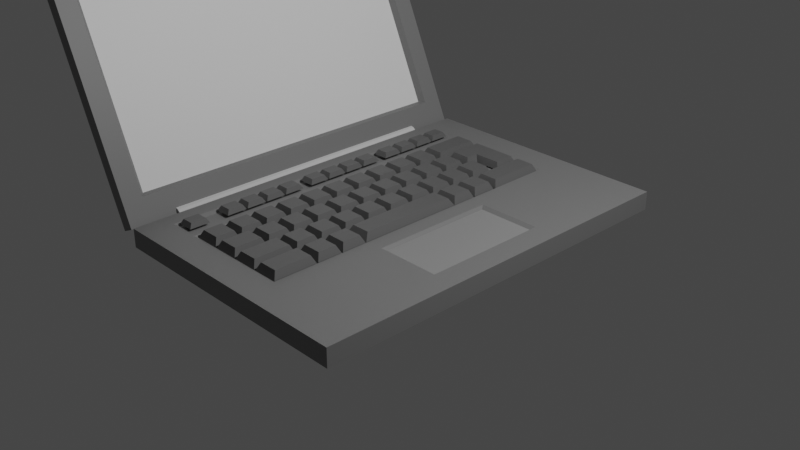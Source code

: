 # Source: laptop_1.0.blend  (saved by Blender 2.82.7; exported with 4.5.12 LTS)
import bpy
from mathutils import Matrix  # noqa: F401  (used for matrix-valued properties, if any)

bpy.ops.wm.read_factory_settings(use_empty=True)
scene = bpy.context.scene
scene.name = 'Scene'

# ---- collections
col_collection = bpy.data.collections.new('Collection'); scene.collection.children.link(col_collection)

# ---- materials (node trees are filled in below, after node groups)
mat_ta_ped = bpy.data.materials.new('taçped')
mat_ta_ped.alpha_threshold = 0.0
mat_ta_ped.use_transparent_shadow = False
mat_ta_ped.line_color = (0.0, 0.0, 0.0, 1.0)
mat_kasa = bpy.data.materials.new('kasa')
mat_kasa.use_transparent_shadow = False
mat_ekran = bpy.data.materials.new('ekran')
mat_ekran.use_transparent_shadow = False
mat_klavye = bpy.data.materials.new('klavye')
mat_klavye.use_transparent_shadow = False

# ---- material node trees
mat_ta_ped.use_nodes = True; mat_ta_ped.node_tree.nodes.clear()
_N = mat_ta_ped.node_tree.nodes; _L = mat_ta_ped.node_tree.links
n0 = _N.new('ShaderNodeOutputMaterial'); n0.name = 'Material Output'; n0.location = (300, 300)
n1 = _N.new('ShaderNodeBsdfPrincipled'); n1.name = 'Principled BSDF'; n1.location = (10, 300)
n1.distribution = 'GGX'
n1.subsurface_method = 'BURLEY'
n1.inputs[0].default_value = (0.326, 0.326, 0.326, 1.0)
n1.inputs[2].default_value = 0.4
n1.inputs[3].default_value = 1.45
n1.inputs[27].default_value = (0.0, 0.0, 0.0, 1.0)
n1.inputs[28].default_value = 1.0
_L.new(n1.outputs[0], n0.inputs[0])
n0.is_active_output = True
mat_kasa.use_nodes = True; mat_kasa.node_tree.nodes.clear()
_N = mat_kasa.node_tree.nodes; _L = mat_kasa.node_tree.links
n0 = _N.new('ShaderNodeOutputMaterial'); n0.name = 'Material Output'; n0.location = (300, 300)
n1 = _N.new('ShaderNodeBsdfPrincipled'); n1.name = 'Principled BSDF'; n1.location = (10, 300)
n1.distribution = 'GGX'
n1.subsurface_method = 'BURLEY'
n1.inputs[0].default_value = (0.2199, 0.2199, 0.2199, 1.0)
n1.inputs[3].default_value = 1.45
n1.inputs[27].default_value = (0.0, 0.0, 0.0, 1.0)
n1.inputs[28].default_value = 1.0
_L.new(n1.outputs[0], n0.inputs[0])
n0.is_active_output = True
mat_ekran.use_nodes = True; mat_ekran.node_tree.nodes.clear()
_N = mat_ekran.node_tree.nodes; _L = mat_ekran.node_tree.links
n0 = _N.new('ShaderNodeOutputMaterial'); n0.name = 'Material Output'; n0.location = (300, 300)
n1 = _N.new('ShaderNodeBsdfPrincipled'); n1.name = 'Principled BSDF'; n1.location = (10, 300)
n1.distribution = 'GGX'
n1.subsurface_method = 'BURLEY'
n1.inputs[0].default_value = (1.0, 1.0, 1.0, 1.0)
n1.inputs[3].default_value = 1.45
n1.inputs[27].default_value = (0.0, 0.0, 0.0, 1.0)
n1.inputs[28].default_value = 1.0
_L.new(n1.outputs[0], n0.inputs[0])
n0.is_active_output = True
mat_klavye.use_nodes = True; mat_klavye.node_tree.nodes.clear()
_N = mat_klavye.node_tree.nodes; _L = mat_klavye.node_tree.links
n0 = _N.new('ShaderNodeOutputMaterial'); n0.name = 'Material Output'; n0.location = (300, 300)
n1 = _N.new('ShaderNodeBsdfPrincipled'); n1.name = 'Principled BSDF'; n1.location = (10, 300)
n1.distribution = 'GGX'
n1.subsurface_method = 'BURLEY'
n1.inputs[0].default_value = (0.1373, 0.1373, 0.1373, 1.0)
n1.inputs[3].default_value = 1.45
n1.inputs[27].default_value = (0.0, 0.0, 0.0, 1.0)
n1.inputs[28].default_value = 1.0
_L.new(n1.outputs[0], n0.inputs[0])
n0.is_active_output = True

# ---- world
world_world = bpy.data.worlds.new('World'); scene.world = world_world
world_world.use_nodes = True; world_world.node_tree.nodes.clear()
_N = world_world.node_tree.nodes; _L = world_world.node_tree.links
n0 = _N.new('ShaderNodeOutputWorld'); n0.name = 'World Output'; n0.location = (300, 300)
n1 = _N.new('ShaderNodeBackground'); n1.name = 'Background'; n1.location = (10, 300)
n1.inputs[0].default_value = (0.05088, 0.05088, 0.05088, 1.0)
_L.new(n1.outputs[0], n0.inputs[0])
n0.is_active_output = True
world_world.color = (0.05088, 0.05088, 0.05088)
world_world.use_sun_shadow = False
world_world.sun_shadow_jitter_overblur = 0.0

# ---- cameras
cam_camera = bpy.data.cameras.new('Camera')
cam_camera.clip_end = 100.0
cam_camera.ortho_scale = 7.314

# ---- lights
light_light = bpy.data.lights.new('Light', 'POINT')
light_light.transmission_factor = 0.0
light_light.energy = 1000.0
light_light.shadow_soft_size = 0.1
light_light.shadow_maximum_resolution = 0.006
light_light.use_absolute_resolution = True

# ---- meshes
me_cube = bpy.data.meshes.new('Cube')
me_cube.from_pydata([(0.821, 0.3215, 1.0), (1.0, 1.0, -1.0), (0.821, -0.3215, 1.0), (1.0, -1.0, -1.0), (0.3412, 0.3215, 1.0), (-1.0, 1.0, -1.0), (0.3412, -0.3215, 1.0), (-1.0, -1.0, -1.0), (1.0, -1.0, 1.0), (-1.0, -1.0, 1.0), (1.0, 1.0, 1.0), (-1.0, 1.0, 1.0), (0.799, -0.3015, 0.7177), (0.3633, -0.3015, 0.7177), (0.799, 0.3013, 0.7177), (0.3633, 0.3013, 0.7177), (0.2168, 1.0, -1.0), (-0.876, 1.0, -1.0), (0.2168, -1.0, 1.0), (-0.876, -1.0, 1.0), (-0.876, -1.0, -1.0), (0.2168, -1.0, -1.0), (-0.876, 1.0, 1.0), (0.2168, 1.0, 1.0), (-1.0, 0.8333, -1.0), (1.0, 0.8333, 1.0), (-1.0, 0.8333, 1.0), (1.0, 0.8333, -1.0), (0.821, 0.2679, 1.0), (0.3412, 0.2679, 1.0), (0.799, 0.2511, 0.7177), (0.3633, 0.2511, 0.7177), (0.2168, 0.8333, 1.0), (-0.876, 0.8333, 1.0), (-0.876, 0.8333, -1.0), (0.2168, 0.8333, -1.0), (-1.0, -0.844, -1.0), (1.0, -0.844, 1.0), (0.821, -0.2714, 1.0), (0.799, -0.2544, 0.7177), (0.2168, -0.844, 1.0), (-0.876, -0.844, 1.0), (-0.876, -0.844, -1.0), (0.2168, -0.844, -1.0), (-1.0, -0.844, 1.0), (1.0, -0.844, -1.0), (0.3412, -0.2714, 1.0), (0.3633, -0.2544, 0.7177), (-0.7008, 1.0, -1.0), (-0.7008, -1.0, 1.0), (-0.7008, -1.0, -1.0), (-0.7008, 1.0, 1.0), (-0.7008, 0.8333, -1.0), (-0.7008, 0.8333, 1.0), (-0.7008, -0.844, 1.0), (-0.7008, -0.844, -1.0), (-0.6331, -1.0, -1.0), (-0.6331, 1.0, 1.0), (-0.6331, 1.0, -1.0), (-0.6331, -1.0, 1.0), (-0.6331, 0.8333, -1.0), (-0.6331, 0.8333, 1.0), (-0.6331, -0.844, 1.0), (-0.6331, -0.844, -1.0), (-0.727, 0.8111, 0.7171), (-0.8499, 0.8111, 0.7171), (0.1949, 0.8115, 0.7171), (0.1949, -0.8222, 0.7171), (-0.8499, -0.8217, 0.7171), (-0.727, -0.8217, 0.7171), (-0.6113, 0.8115, 0.7171), (-0.6113, -0.8222, 0.7171)], [], [(6, 2, 12, 13), (20, 19, 9, 7), (24, 26, 11, 5), (43, 45, 3, 21), (45, 37, 8, 3), (16, 23, 10, 1), (38, 2, 8, 37), (39, 47, 13, 12), (0, 4, 15, 14), (28, 0, 14, 30), (46, 6, 13, 47), (33, 22, 11, 26), (46, 40, 18, 8, 2, 6), (53, 51, 22, 33), (5, 11, 22, 17), (58, 57, 23, 16), (36, 42, 20, 7), (63, 43, 21, 56), (3, 8, 18, 21), (50, 49, 19, 20), (58, 16, 35, 60), (5, 17, 34, 24), (40, 32, 66, 67), (4, 0, 10, 23, 32, 29), (41, 33, 26, 44), (4, 29, 31, 15), (38, 28, 30, 39), (14, 15, 31, 30), (0, 28, 25, 10), (1, 10, 25, 27), (16, 1, 27, 35), (36, 44, 26, 24), (7, 9, 44, 36), (2, 38, 39, 12), (19, 41, 44, 9), (49, 54, 41, 19), (60, 35, 43, 63), (24, 34, 42, 36), (29, 32, 40, 46), (29, 46, 47, 31), (30, 31, 47, 39), (28, 38, 37, 25), (27, 25, 37, 45), (35, 27, 45, 43), (34, 52, 55, 42), (59, 62, 54, 49), (62, 61, 53, 54), (17, 48, 52, 34), (56, 59, 49, 50), (42, 55, 50, 20), (17, 22, 51, 48), (61, 57, 51, 53), (32, 23, 57, 61), (21, 18, 59, 56), (61, 62, 71, 70), (18, 40, 62, 59), (52, 60, 63, 55), (48, 58, 60, 52), (55, 63, 56, 50), (48, 51, 57, 58), (69, 64, 65, 68), (67, 66, 70, 71), (41, 54, 69, 68), (62, 40, 67, 71), (33, 41, 68, 65), (32, 61, 70, 66), (54, 53, 64, 69), (53, 33, 65, 64)])
me_cube.polygons.foreach_set('material_index', [1, 1, 1, 1, 1, 1, 1, 0, 1, 1, 1, 1, 1, 1, 1, 1, 1, 1, 1, 1, 1, 1, 1, 1, 1, 1, 1, 0, 1, 1, 1, 1, 1, 1, 1, 1, 1, 1, 1, 1, 0, 1, 1, 1, 1, 1, 1, 1, 1, 1, 1, 1, 1, 1, 1, 1, 1, 1, 1, 1, 1, 1, 1, 1, 1, 1, 1, 1])
_uv = me_cube.uv_layers.new(name='UVMap')
_uv.uv.foreach_set('vector', [0.8092, 0.6842, 0.6908, 0.6842, 0.6908, 0.6842, 0.8092, 0.6842, 0.375, 0.9333, 0.625, 0.9333, 0.625, 1.0, 0.375, 1.0, 0.375, 0.2292, 0.625, 0.2292, 0.625, 0.25, 0.375, 0.25, 0.275, 0.7305, 0.375, 0.7305, 0.375, 0.75, 0.275, 0.75, 0.375, 0.7305, 0.625, 0.7305, 0.625, 0.75, 0.375, 0.75, 0.375, 0.4, 0.625, 0.4, 0.625, 0.5, 0.375, 0.5, 0.6908, 0.675, 0.6908, 0.6842, 0.625, 0.75, 0.625, 0.7305, 0.6908, 0.675, 0.8092, 0.675, 0.8092, 0.6842, 0.6908, 0.6842, 0.6908, 0.5658, 0.8092, 0.5658, 0.8092, 0.5658, 0.6908, 0.5658, 0.6908, 0.5757, 0.6908, 0.5658, 0.6908, 0.5658, 0.6908, 0.5757, 0.8092, 0.675, 0.8092, 0.6842, 0.8092, 0.6842, 0.8092, 0.675, 0.8083, 0.5208, 0.8083, 0.5, 0.875, 0.5, 0.875, 0.5208, 0.8092, 0.675, 0.725, 0.7305, 0.725, 0.75, 0.625, 0.75, 0.6908, 0.6842, 0.8092, 0.6842, 0.7957, 0.5208, 0.7957, 0.5, 0.8083, 0.5, 0.8083, 0.5208, 0.375, 0.25, 0.625, 0.25, 0.625, 0.3167, 0.375, 0.3167, 0.375, 0.3345, 0.625, 0.3345, 0.625, 0.4, 0.375, 0.4, 0.125, 0.7305, 0.1917, 0.7305, 0.1917, 0.75, 0.125, 0.75, 0.2095, 0.7305, 0.275, 0.7305, 0.275, 0.75, 0.2095, 0.75, 0.375, 0.75, 0.625, 0.75, 0.625, 0.85, 0.375, 0.85, 0.375, 0.9207, 0.625, 0.9207, 0.625, 0.9333, 0.375, 0.9333, 0.2095, 0.5, 0.275, 0.5, 0.275, 0.5208, 0.2095, 0.5208, 0.125, 0.5, 0.1917, 0.5, 0.1917, 0.5208, 0.125, 0.5208, 0.725, 0.7305, 0.725, 0.5208, 0.725, 0.5208, 0.725, 0.7305, 0.8092, 0.5658, 0.6908, 0.5658, 0.625, 0.5, 0.725, 0.5, 0.725, 0.5208, 0.8092, 0.5757, 0.8083, 0.7305, 0.8083, 0.5208, 0.875, 0.5208, 0.875, 0.7305, 0.8092, 0.5658, 0.8092, 0.5757, 0.8092, 0.5757, 0.8092, 0.5658, 0.6908, 0.675, 0.6908, 0.5757, 0.6908, 0.5757, 0.6908, 0.675, 0.6908, 0.5658, 0.8092, 0.5658, 0.8092, 0.5757, 0.6908, 0.5757, 0.6908, 0.5658, 0.6908, 0.5757, 0.625, 0.5208, 0.625, 0.5, 0.375, 0.5, 0.625, 0.5, 0.625, 0.5208, 0.375, 0.5208, 0.275, 0.5, 0.375, 0.5, 0.375, 0.5208, 0.275, 0.5208, 0.375, 0.0195, 0.625, 0.0195, 0.625, 0.2292, 0.375, 0.2292, 0.375, 0.0, 0.625, 0.0, 0.625, 0.0195, 0.375, 0.0195, 0.6908, 0.6842, 0.6908, 0.675, 0.6908, 0.675, 0.6908, 0.6842, 0.8083, 0.75, 0.8083, 0.7305, 0.875, 0.7305, 0.875, 0.75, 0.7957, 0.75, 0.7957, 0.7305, 0.8083, 0.7305, 0.8083, 0.75, 0.2095, 0.5208, 0.275, 0.5208, 0.275, 0.7305, 0.2095, 0.7305, 0.125, 0.5208, 0.1917, 0.5208, 0.1917, 0.7305, 0.125, 0.7305, 0.8092, 0.5757, 0.725, 0.5208, 0.725, 0.7305, 0.8092, 0.675, 0.8092, 0.5757, 0.8092, 0.675, 0.8092, 0.675, 0.8092, 0.5757, 0.6908, 0.5757, 0.8092, 0.5757, 0.8092, 0.675, 0.6908, 0.675, 0.6908, 0.5757, 0.6908, 0.675, 0.625, 0.7305, 0.625, 0.5208, 0.375, 0.5208, 0.625, 0.5208, 0.625, 0.7305, 0.375, 0.7305, 0.275, 0.5208, 0.375, 0.5208, 0.375, 0.7305, 0.275, 0.7305, 0.1917, 0.5208, 0.2043, 0.5208, 0.2043, 0.7305, 0.1917, 0.7305, 0.7905, 0.75, 0.7905, 0.7305, 0.7957, 0.7305, 0.7957, 0.75, 0.7905, 0.7305, 0.7905, 0.5208, 0.7957, 0.5208, 0.7957, 0.7305, 0.1917, 0.5, 0.2043, 0.5, 0.2043, 0.5208, 0.1917, 0.5208, 0.375, 0.9155, 0.625, 0.9155, 0.625, 0.9207, 0.375, 0.9207, 0.1917, 0.7305, 0.2043, 0.7305, 0.2043, 0.75, 0.1917, 0.75, 0.375, 0.3167, 0.625, 0.3167, 0.625, 0.3293, 0.375, 0.3293, 0.7905, 0.5208, 0.7905, 0.5, 0.7957, 0.5, 0.7957, 0.5208, 0.725, 0.5208, 0.725, 0.5, 0.7905, 0.5, 0.7905, 0.5208, 0.375, 0.85, 0.625, 0.85, 0.625, 0.9155, 0.375, 0.9155, 0.7905, 0.5208, 0.7905, 0.7305, 0.7905, 0.7305, 0.7905, 0.5208, 0.725, 0.75, 0.725, 0.7305, 0.7905, 0.7305, 0.7905, 0.75, 0.2043, 0.5208, 0.2095, 0.5208, 0.2095, 0.7305, 0.2043, 0.7305, 0.2043, 0.5, 0.2095, 0.5, 0.2095, 0.5208, 0.2043, 0.5208, 0.2043, 0.7305, 0.2095, 0.7305, 0.2095, 0.75, 0.2043, 0.75, 0.375, 0.3293, 0.625, 0.3293, 0.625, 0.3345, 0.375, 0.3345, 0.7957, 0.7305, 0.7957, 0.5208, 0.8083, 0.5208, 0.8083, 0.7305, 0.725, 0.7305, 0.725, 0.5208, 0.7905, 0.5208, 0.7905, 0.7305, 0.8083, 0.7305, 0.7957, 0.7305, 0.7957, 0.7305, 0.8083, 0.7305, 0.7905, 0.7305, 0.725, 0.7305, 0.725, 0.7305, 0.7905, 0.7305, 0.8083, 0.5208, 0.8083, 0.7305, 0.8083, 0.7305, 0.8083, 0.5208, 0.725, 0.5208, 0.7905, 0.5208, 0.7905, 0.5208, 0.725, 0.5208, 0.7957, 0.7305, 0.7957, 0.5208, 0.7957, 0.5208, 0.7957, 0.7305, 0.7957, 0.5208, 0.8083, 0.5208, 0.8083, 0.5208, 0.7957, 0.5208])
me_cube.materials.append(mat_ta_ped)
me_cube.materials.append(mat_kasa)
me_cube.use_remesh_preserve_volume = False
me_cube.use_remesh_preserve_attributes = False
me_cube.use_mirror_vertex_groups = False
me_cube.update()
me_cube_001 = bpy.data.meshes.new('Cube.001')
me_cube_001.from_pydata([(-0.2212, 0.8751, -0.187), (-0.01122, 1.0, -1.346), (-0.2212, -0.8751, -0.187), (-0.01122, -1.0, -1.346), (-1.886, 0.8751, -0.187), (-2.011, 1.0, -1.346), (-1.886, -0.8751, -0.187), (-2.011, -1.0, -1.346), (-0.01122, -1.0, 0.6537), (-2.011, -1.0, 0.6537), (-0.01122, 1.0, 0.6537), (-2.011, 1.0, 0.6537), (-0.1983, -0.898, 0.6537), (-1.909, -0.898, 0.6537), (-0.1983, 0.898, 0.6537), (-1.909, 0.898, 0.6537), (-1.919, -0.09655, 0.4616), (-1.938, -0.113, 0.4623), (-1.979, -0.113, 0.4637), (-1.998, -0.09655, 0.4643), (-1.938, 0.113, 0.4623), (-1.919, 0.09655, 0.4616), (-1.998, 0.09655, 0.4643), (-1.979, 0.113, 0.4637), (-1.938, -0.113, 0.8438), (-1.919, -0.09655, 0.8432), (-1.998, -0.09655, 0.8459), (-1.979, -0.113, 0.8452), (-1.919, 0.09655, 0.8432), (-1.938, 0.113, 0.8438), (-1.979, 0.113, 0.8452), (-1.998, 0.09655, 0.8459), (-1.958, 0.02015, 0.7351), (-1.958, 0.01458, 0.9482), (-1.937, 0.01425, 0.7317), (-1.943, 0.01031, 0.9457), (-1.928, 1.755e-07, 0.7303), (-1.937, 1.752e-07, 0.9447), (-1.937, -0.01425, 0.7317), (-1.943, -0.01031, 0.9457), (-1.958, -0.02015, 0.7351), (-1.958, -0.01458, 0.9482), (-1.98, -0.01425, 0.7385), (-1.974, -0.01031, 0.9506), (-1.988, 1.744e-07, 0.7399), (-1.98, 1.746e-07, 0.9516), (-1.98, 0.01425, 0.7385), (-1.974, 0.01031, 0.9506), (-1.937, 0.01425, 0.9447), (-1.958, 0.02015, 0.9482), (-1.928, 1.754e-07, 0.9433), (-1.937, -0.01425, 0.9447), (-1.958, -0.02015, 0.9482), (-1.98, -0.01425, 0.9516), (-1.988, 1.743e-07, 0.953), (-1.98, 0.01425, 0.9516), (-1.943, 0.01031, 0.9196), (-1.958, 0.01458, 0.9221), (-1.937, 1.752e-07, 0.9186), (-1.943, -0.01031, 0.9196), (-1.958, -0.01458, 0.9221), (-1.974, -0.01031, 0.9245), (-1.98, 1.746e-07, 0.9255), (-1.974, 0.01031, 0.9245)], [], [(0, 4, 6, 2), (3, 8, 9, 7), (7, 9, 11, 5), (5, 1, 3, 7), (1, 10, 8, 3), (5, 11, 10, 1), (12, 13, 9, 8), (14, 12, 8, 10), (13, 15, 11, 9), (15, 14, 10, 11), (2, 6, 13, 12), (0, 2, 12, 14), (6, 4, 15, 13), (4, 0, 14, 15), (24, 27, 18, 17), (28, 29, 30, 31, 26, 27, 24, 25), (31, 22, 19, 26), (16, 17, 18, 19, 22, 23, 20, 21), (20, 23, 30, 29), (28, 21, 20, 29), (22, 31, 30, 23), (16, 25, 24, 17), (26, 19, 18, 27), (21, 28, 25, 16), (32, 49, 48, 34), (34, 48, 50, 36), (36, 50, 51, 38), (38, 51, 52, 40), (40, 52, 53, 42), (42, 53, 54, 44), (47, 45, 62, 63), (44, 54, 55, 46), (46, 55, 49, 32), (32, 34, 36, 38, 40, 42, 44, 46), (33, 35, 48, 49), (35, 37, 50, 48), (37, 39, 51, 50), (39, 41, 52, 51), (41, 43, 53, 52), (43, 45, 54, 53), (45, 47, 55, 54), (47, 33, 49, 55), (56, 57, 63, 62, 61, 60, 59, 58), (43, 41, 60, 61), (39, 37, 58, 59), (35, 33, 57, 56), (33, 47, 63, 57), (45, 43, 61, 62), (41, 39, 59, 60), (37, 35, 56, 58)])
me_cube_001.polygons.foreach_set('material_index', [1, 0, 0, 0, 0, 0, 0, 0, 0, 0, 0, 0, 0, 0, 1, 1, 1, 1, 1, 1, 1, 1, 1, 1, 2, 2, 2, 2, 2, 2, 2, 2, 2, 2, 2, 2, 2, 2, 2, 2, 2, 2, 0, 2, 2, 2, 2, 2, 2, 2])
_uv = me_cube_001.uv_layers.new(name='UVMap')
_uv.uv.foreach_set('vector', [0.6406, 0.5156, 0.8594, 0.5156, 0.8594, 0.7344, 0.6406, 0.7344, 0.375, 0.75, 0.625, 0.75, 0.625, 1.0, 0.375, 1.0, 0.375, 0.0, 0.625, 0.0, 0.625, 0.25, 0.375, 0.25, 0.125, 0.5, 0.375, 0.5, 0.375, 0.75, 0.125, 0.75, 0.375, 0.5, 0.625, 0.5, 0.625, 0.75, 0.375, 0.75, 0.375, 0.25, 0.625, 0.25, 0.625, 0.5, 0.375, 0.5, 0.6377, 0.7373, 0.8623, 0.7373, 0.875, 0.75, 0.625, 0.75, 0.6377, 0.5127, 0.6377, 0.7373, 0.625, 0.75, 0.625, 0.5, 0.8623, 0.7373, 0.8623, 0.5127, 0.875, 0.5, 0.875, 0.75, 0.8623, 0.5127, 0.6377, 0.5127, 0.625, 0.5, 0.875, 0.5, 0.6406, 0.7344, 0.8594, 0.7344, 0.8623, 0.7373, 0.6377, 0.7373, 0.6406, 0.5156, 0.6406, 0.7344, 0.6377, 0.7373, 0.6377, 0.5127, 0.8594, 0.7344, 0.8594, 0.5156, 0.8623, 0.5127, 0.8623, 0.7373, 0.8594, 0.5156, 0.6406, 0.5156, 0.6377, 0.5127, 0.8623, 0.5127, 0.4349, 0.75, 0.5651, 0.75, 0.5651, 1.0, 0.4349, 1.0, 0.375, 0.5599, 0.4349, 0.5, 0.5651, 0.5, 0.625, 0.5599, 0.625, 0.6901, 0.5651, 0.75, 0.4349, 0.75, 0.375, 0.6901, 0.625, 0.5599, 0.875, 0.5599, 0.875, 0.6901, 0.625, 0.6901, 0.375, 0.05987, 0.4349, 0.0, 0.5651, 0.0, 0.625, 0.05987, 0.625, 0.1901, 0.5651, 0.25, 0.4349, 0.25, 0.375, 0.1901, 0.4349, 0.25, 0.5651, 0.25, 0.5651, 0.5, 0.4349, 0.5, 0.375, 0.5599, 0.125, 0.5599, 0.125, 0.5, 0.375, 0.5, 0.875, 0.5599, 0.625, 0.5599, 0.625, 0.5, 0.875, 0.5, 0.125, 0.6901, 0.375, 0.6901, 0.375, 0.75, 0.125, 0.75, 0.625, 0.6901, 0.875, 0.6901, 0.875, 0.75, 0.625, 0.75, 0.125, 0.5599, 0.375, 0.5599, 0.375, 0.6901, 0.125, 0.6901, 1.0, 0.5, 1.0, 1.0, 0.875, 1.0, 0.875, 0.5, 0.875, 0.5, 0.875, 1.0, 0.75, 1.0, 0.75, 0.5, 0.75, 0.5, 0.75, 1.0, 0.625, 1.0, 0.625, 0.5, 0.625, 0.5, 0.625, 1.0, 0.5, 1.0, 0.5, 0.5, 0.5, 0.5, 0.5, 1.0, 0.375, 1.0, 0.375, 0.5, 0.375, 0.5, 0.375, 1.0, 0.25, 1.0, 0.25, 0.5, 0.1272, 0.3728, 0.07636, 0.25, 0.07636, 0.25, 0.1272, 0.3728, 0.25, 0.5, 0.25, 1.0, 0.125, 1.0, 0.125, 0.5, 0.125, 0.5, 0.125, 1.0, 0.0, 1.0, 0.0, 0.5, 0.75, 0.49, 0.9197, 0.4197, 0.99, 0.25, 0.9197, 0.08029, 0.75, 0.01, 0.5803, 0.08029, 0.51, 0.25, 0.5803, 0.4197, 0.25, 0.4236, 0.3728, 0.3728, 0.4197, 0.4197, 0.25, 0.49, 0.3728, 0.3728, 0.4236, 0.25, 0.49, 0.25, 0.4197, 0.4197, 0.4236, 0.25, 0.3728, 0.1272, 0.4197, 0.08029, 0.49, 0.25, 0.3728, 0.1272, 0.25, 0.07636, 0.25, 0.01, 0.4197, 0.08029, 0.25, 0.07636, 0.1272, 0.1272, 0.08029, 0.08029, 0.25, 0.01, 0.1272, 0.1272, 0.07636, 0.25, 0.01, 0.25, 0.08029, 0.08029, 0.07636, 0.25, 0.1272, 0.3728, 0.08029, 0.4197, 0.01, 0.25, 0.1272, 0.3728, 0.25, 0.4236, 0.25, 0.49, 0.08029, 0.4197, 0.3728, 0.3728, 0.25, 0.4236, 0.1272, 0.3728, 0.07636, 0.25, 0.1272, 0.1272, 0.25, 0.07636, 0.3728, 0.1272, 0.4236, 0.25, 0.1272, 0.1272, 0.25, 0.07636, 0.25, 0.07636, 0.1272, 0.1272, 0.3728, 0.1272, 0.4236, 0.25, 0.4236, 0.25, 0.3728, 0.1272, 0.3728, 0.3728, 0.25, 0.4236, 0.25, 0.4236, 0.3728, 0.3728, 0.25, 0.4236, 0.1272, 0.3728, 0.1272, 0.3728, 0.25, 0.4236, 0.07636, 0.25, 0.1272, 0.1272, 0.1272, 0.1272, 0.07636, 0.25, 0.25, 0.07636, 0.3728, 0.1272, 0.3728, 0.1272, 0.25, 0.07636, 0.4236, 0.25, 0.3728, 0.3728, 0.3728, 0.3728, 0.4236, 0.25])
me_cube_001.materials.append(mat_kasa)
me_cube_001.materials.append(mat_ekran)
me_cube_001.materials.append(mat_klavye)
me_cube_001.use_remesh_preserve_volume = False
me_cube_001.use_remesh_preserve_attributes = False
me_cube_001.use_mirror_vertex_groups = False
me_cube_001.update()
me_cylinder = bpy.data.meshes.new('Cylinder')
me_cylinder.from_pydata([(-0.02517, 1.012, -1.0), (0.02518, 1.012, 1.0), (0.4578, 0.8939, -1.0), (0.4889, 0.8773, 1.0), (0.8273, 0.5831, -1.0), (0.8553, 0.5412, 1.0), (1.015, -0.1289, 1.0), (1.021, -0.07156, -1.0), (0.7333, -0.6977, -1.0), (0.6265, -0.8089, 1.0), (0.1289, -1.015, -1.0), (-0.02518, -1.012, 1.0), (-0.6265, -0.8089, -1.0), (-0.6711, -0.7723, 1.0), (-0.9558, -0.3083, -1.0), (-0.9973, 0.1727, -1.0), (-1.021, -0.07156, 1.0), (-0.8273, 0.5831, 1.0), (-0.6711, 0.7723, -1.0), (-0.4578, 0.8939, 1.0)], [], [(9, 10, 8), (16, 15, 14), (17, 18, 15), (4, 2, 3, 5), (7, 4, 5, 6), (8, 7, 6, 9), (12, 10, 11, 13), (9, 11, 10), (14, 12, 13, 16), (16, 17, 15), (17, 19, 18), (0, 18, 19, 1), (2, 0, 1, 3), (13, 11, 9, 6, 5, 3, 1, 19, 17, 16), (10, 12, 14, 15, 18, 0, 2, 4, 7, 8)])
_uv = me_cylinder.uv_layers.new(name='UVMap')
_uv.uv.foreach_set('vector', [0.6048, 1.0, 0.52, 0.5, 0.6289, 0.5, 0.2611, 1.0, 0.2228, 0.5, 0.2997, 0.5, 0.1522, 1.0, 0.1139, 0.5, 0.2228, 0.5, 0.8478, 0.5, 0.9247, 0.5, 0.9191, 1.0, 0.8397, 1.0, 0.7389, 0.5, 0.8478, 0.5, 0.8397, 1.0, 0.7298, 1.0, 0.6289, 0.5, 0.7389, 0.5, 0.7298, 1.0, 0.6048, 1.0, 0.3952, 0.5, 0.52, 0.5, 0.4961, 1.0, 0.3861, 1.0, 0.6048, 1.0, 0.4961, 1.0, 0.52, 0.5, 0.2997, 0.5, 0.3952, 0.5, 0.3861, 1.0, 0.2611, 1.0, 0.2611, 1.0, 0.1522, 1.0, 0.2228, 0.5, 0.1522, 1.0, 0.07532, 1.0, 0.1139, 0.5, 0.01843, 0.5, 0.1139, 0.5, 0.07532, 1.0, 0.01282, 1.0, 0.9247, 0.5, 0.991, 0.5, 0.9881, 1.0, 0.9191, 1.0, 0.09621, 0.07323, 0.2442, 0.01292, 0.3934, 0.06468, 0.4824, 0.2203, 0.4502, 0.3764, 0.3663, 0.4586, 0.2558, 0.4871, 0.1411, 0.4626, 0.05657, 0.3866, 0.01626, 0.2337, 0.7794, 0.01734, 0.6066, 0.06468, 0.5227, 0.1766, 0.5166, 0.2902, 0.5962, 0.4268, 0.7439, 0.4867, 0.8589, 0.4626, 0.9434, 0.3866, 0.9837, 0.2337, 0.9218, 0.0865])
me_cylinder.use_remesh_fix_poles = True
me_cylinder.use_remesh_preserve_attributes = False
me_cylinder.use_mirror_vertex_groups = False
me_cylinder.update()
me_cube_022 = bpy.data.meshes.new('Cube.022')
me_cube_022.from_pydata([(-1.0, -1.0, -1.0), (-0.7214, -0.7214, 0.5608), (-1.0, 1.0, -1.0), (-0.7214, 0.7214, 0.5608), (1.0, -1.0, -1.0), (0.7214, -0.7214, 0.5608), (1.0, 1.0, -1.0), (0.7214, 0.7214, 0.5608), (-3.102, -12.21, -1.0), (-2.824, -11.93, 0.5608), (-3.102, -10.21, -1.0), (-2.824, -10.49, 0.5608), (-1.102, -12.21, -1.0), (-1.381, -11.93, 0.5608), (-1.102, -10.21, -1.0), (-1.381, -10.49, 0.5608), (-3.102, -10.11, -1.0), (-2.824, -9.832, 0.5608), (-3.102, -8.11, -1.0), (-2.824, -8.389, 0.5608), (-1.102, -10.11, -1.0), (-1.381, -9.832, 0.5608), (-1.102, -8.11, -1.0), (-1.381, -8.389, 0.5608), (-3.102, -8.008, -1.0), (-2.824, -7.729, 0.5608), (-3.102, -6.008, -1.0), (-2.824, -6.286, 0.5608), (-1.102, -8.008, -1.0), (-1.381, -7.729, 0.5608), (-1.102, -6.008, -1.0), (-1.381, -6.286, 0.5608), (-3.102, -5.905, -1.0), (-2.824, -5.627, 0.5608), (-3.102, -3.905, -1.0), (-2.824, -4.184, 0.5608), (-1.102, -5.905, -1.0), (-1.381, -5.627, 0.5608), (-1.102, -3.905, -1.0), (-1.381, -4.184, 0.5608), (-3.102, -3.803, -1.0), (-2.824, -3.525, 0.5608), (-3.102, -1.803, -1.0), (-2.824, -2.082, 0.5608), (-1.102, -3.803, -1.0), (-1.381, -3.525, 0.5608), (-1.102, -1.803, -1.0), (-1.381, -2.082, 0.5608), (-3.102, -1.701, -1.0), (-2.824, -1.422, 0.5608), (-3.102, 0.2992, -1.0), (-2.824, 0.02059, 0.5608), (-1.102, -1.701, -1.0), (-1.381, -1.422, 0.5608), (-1.102, 0.2992, -1.0), (-1.381, 0.02059, 0.5608), (-3.102, 0.4016, -1.0), (-2.824, 0.6802, 0.5608), (-3.102, 2.402, -1.0), (-2.824, 2.123, 0.5608), (-1.102, 0.4016, -1.0), (-1.381, 0.6802, 0.5608), (-1.102, 2.402, -1.0), (-1.381, 2.123, 0.5608), (-3.102, 2.504, -1.0), (-2.824, 2.783, 0.5608), (-3.102, 4.504, -1.0), (-2.824, 4.225, 0.5608), (-1.102, 2.504, -1.0), (-1.381, 2.783, 0.5608), (-1.102, 4.504, -1.0), (-1.381, 4.225, 0.5608), (-3.102, 4.606, -1.0), (-2.824, 4.885, 0.5608), (-3.102, 6.606, -1.0), (-2.824, 6.328, 0.5608), (-1.102, 4.606, -1.0), (-1.381, 4.885, 0.5608), (-1.102, 6.606, -1.0), (-1.381, 6.328, 0.5608), (-3.102, 6.709, -1.0), (-2.824, 6.987, 0.5608), (-3.102, 8.709, -1.0), (-2.824, 8.43, 0.5608), (-1.102, 6.709, -1.0), (-1.381, 6.987, 0.5608), (-1.102, 8.709, -1.0), (-1.381, 8.43, 0.5608), (-3.102, 8.889, -1.0), (-2.824, 9.167, 0.5608), (-3.102, 12.91, -1.0), (-2.824, 12.63, 0.5608), (-1.102, 8.889, -1.0), (-1.381, 9.167, 0.5608), (-1.102, 12.91, -1.0), (-1.381, 12.63, 0.5608), (-1.0, 9.726, -1.0), (-0.7214, 10.01, 0.5608), (-1.0, 12.91, -1.0), (-0.7214, 12.63, 0.5608), (1.0, 9.726, -1.0), (0.7214, 10.01, 0.5608), (1.0, 12.91, -1.0), (0.7214, 12.63, 0.5608), (-1.0, 10.09, -1.0), (-0.7214, 10.09, 0.5608), (1.0, 10.82, -0.9397), (0.7214, 11.04, 0.5005), (2.854, 12.63, 0.5608), (3.133, 12.91, -1.0), (3.133, 10.82, -0.9397), (2.854, 11.04, 0.5005), (3.272, 8.235, -1.0), (3.551, 8.514, 0.5608), (3.272, 12.91, -1.0), (3.551, 12.63, 0.5608), (5.272, 8.235, -1.0), (4.994, 8.514, 0.5608), (5.272, 12.91, -1.0), (4.994, 12.63, 0.5608), (-1.0, -12.2, -1.0), (-0.7214, -11.92, 0.5608), (-1.0, -9.512, -1.0), (-0.7214, -9.79, 0.5608), (1.0, -12.2, -1.0), (0.7214, -11.92, 0.5608), (1.0, -9.512, -1.0), (0.7214, -9.79, 0.5608), (-1.0, -9.409, -1.0), (-0.7214, -9.131, 0.5608), (-1.0, -7.409, -1.0), (-0.7214, -7.688, 0.5608), (1.0, -9.409, -1.0), (0.7214, -9.131, 0.5608), (1.0, -7.409, -1.0), (0.7214, -7.688, 0.5608), (-1.0, -7.307, -1.0), (-0.7214, -7.028, 0.5608), (-1.0, -5.307, -1.0), (-0.7214, -5.586, 0.5608), (1.0, -7.307, -1.0), (0.7214, -7.028, 0.5608), (1.0, -5.307, -1.0), (0.7214, -5.586, 0.5608), (-1.0, -5.205, -1.0), (-0.7214, -4.926, 0.5608), (-1.0, -3.205, -1.0), (-0.7214, -3.483, 0.5608), (1.0, -5.205, -1.0), (0.7214, -4.926, 0.5608), (1.0, -3.205, -1.0), (0.7214, -3.483, 0.5608), (-1.0, -3.102, -1.0), (-0.7214, -2.824, 0.5608), (-1.0, -1.102, -1.0), (-0.7214, -1.381, 0.5608), (1.0, -3.102, -1.0), (0.7214, -2.824, 0.5608), (1.0, -1.102, -1.0), (0.7214, -1.381, 0.5608), (-1.0, 1.102, -1.0), (-0.7214, 1.381, 0.5608), (-1.0, 3.102, -1.0), (-0.7214, 2.824, 0.5608), (1.0, 1.102, -1.0), (0.7214, 1.381, 0.5608), (1.0, 3.102, -1.0), (0.7214, 2.824, 0.5608), (-1.0, 3.205, -1.0), (-0.7214, 3.483, 0.5608), (-1.0, 5.205, -1.0), (-0.7214, 4.926, 0.5608), (1.0, 3.205, -1.0), (0.7214, 3.483, 0.5608), (1.0, 5.205, -1.0), (0.7214, 4.926, 0.5608), (-1.0, 5.307, -1.0), (-0.7214, 5.586, 0.5608), (-1.0, 7.307, -1.0), (-0.7214, 7.028, 0.5608), (1.0, 5.307, -1.0), (0.7214, 5.586, 0.5608), (1.0, 7.307, -1.0), (0.7214, 7.028, 0.5608), (-1.0, 7.409, -1.0), (-0.7214, 7.688, 0.5608), (-1.0, 9.409, -1.0), (-0.7214, 9.131, 0.5608), (1.0, 7.409, -1.0), (0.7214, 7.688, 0.5608), (1.0, 9.409, -1.0), (0.7214, 9.131, 0.5608), (1.102, -12.2, -1.0), (1.381, -11.92, 0.5608), (1.102, -8.811, -1.0), (1.381, -9.09, 0.5608), (3.102, -12.2, -1.0), (2.824, -11.92, 0.5608), (3.102, -8.811, -1.0), (2.824, -9.09, 0.5608), (1.102, -8.709, -1.0), (1.381, -8.43, 0.5608), (1.102, -6.709, -1.0), (1.381, -6.987, 0.5608), (3.102, -8.709, -1.0), (2.824, -8.43, 0.5608), (3.102, -6.709, -1.0), (2.824, -6.987, 0.5608), (1.102, -6.606, -1.0), (1.381, -6.328, 0.5608), (1.102, -4.606, -1.0), (1.381, -4.885, 0.5608), (3.102, -6.606, -1.0), (2.824, -6.328, 0.5608), (3.102, -4.606, -1.0), (2.824, -4.885, 0.5608), (1.102, -4.504, -1.0), (1.381, -4.225, 0.5608), (1.102, -2.504, -1.0), (1.381, -2.783, 0.5608), (3.102, -4.504, -1.0), (2.824, -4.225, 0.5608), (3.102, -2.504, -1.0), (2.824, -2.783, 0.5608), (1.102, -2.402, -1.0), (1.381, -2.123, 0.5608), (1.102, -0.4016, -1.0), (1.381, -0.6802, 0.5608), (3.102, -2.402, -1.0), (2.824, -2.123, 0.5608), (3.102, -0.4016, -1.0), (2.824, -0.6802, 0.5608), (1.102, -0.2992, -1.0), (1.381, -0.02059, 0.5608), (1.102, 1.701, -1.0), (1.381, 1.422, 0.5608), (3.102, -0.2992, -1.0), (2.824, -0.02059, 0.5608), (3.102, 1.701, -1.0), (2.824, 1.422, 0.5608), (1.102, 1.803, -1.0), (1.381, 2.082, 0.5608), (1.102, 3.803, -1.0), (1.381, 3.524, 0.5608), (3.102, 1.803, -1.0), (2.824, 2.082, 0.5608), (3.102, 3.803, -1.0), (2.824, 3.524, 0.5608), (1.102, 3.905, -1.0), (1.381, 4.184, 0.5608), (1.102, 5.905, -1.0), (1.381, 5.627, 0.5608), (3.102, 3.905, -1.0), (2.824, 4.184, 0.5608), (3.102, 5.905, -1.0), (2.824, 5.627, 0.5608), (1.102, 6.008, -1.0), (1.381, 6.286, 0.5608), (1.102, 8.008, -1.0), (1.381, 7.729, 0.5608), (3.102, 6.008, -1.0), (2.824, 6.286, 0.5608), (3.102, 8.008, -1.0), (2.824, 7.729, 0.5608), (1.102, 8.11, -1.0), (1.381, 8.389, 0.5608), (1.102, 10.11, -1.0), (1.381, 9.832, 0.5608), (3.102, 8.11, -1.0), (2.824, 8.389, 0.5608), (3.102, 10.11, -1.0), (2.824, 9.832, 0.5608), (3.205, -12.18, -1.0), (3.483, -11.9, 0.5608), (3.205, -8.732, -1.0), (3.483, -9.01, 0.5608), (5.205, -12.18, -1.0), (4.926, -11.9, 0.5608), (5.205, -8.732, -1.0), (4.926, -9.01, 0.5608), (3.205, -8.629, -1.0), (3.483, -8.351, 0.5608), (3.205, -6.629, -1.0), (3.483, -6.908, 0.5608), (5.205, -8.629, -1.0), (4.926, -8.351, 0.5608), (5.205, -6.629, -1.0), (4.926, -6.908, 0.5608), (3.205, -6.527, -1.0), (3.483, -6.248, 0.5608), (3.205, -4.527, -1.0), (3.483, -4.806, 0.5608), (5.205, -6.527, -1.0), (4.926, -6.248, 0.5608), (5.205, -4.527, -1.0), (4.926, -4.806, 0.5608), (3.205, 3.985, -1.0), (3.483, 4.263, 0.5608), (3.205, 5.985, -1.0), (3.483, 5.706, 0.5608), (5.205, 3.985, -1.0), (4.926, 4.263, 0.5608), (5.205, 5.985, -1.0), (4.926, 5.706, 0.5608), (3.205, 6.087, -1.0), (3.483, 6.366, 0.5608), (3.205, 8.087, -1.0), (3.483, 7.808, 0.5608), (5.205, 6.087, -1.0), (4.926, 6.366, 0.5608), (5.205, 8.087, -1.0), (4.926, 7.808, 0.5608), (3.205, -4.481, -1.0), (3.483, -4.101, 0.5608), (3.205, 3.972, -1.0), (3.483, 3.592, 0.5608), (5.205, -4.481, -1.0), (4.926, -4.101, 0.5608), (5.205, 3.972, -1.0), (4.926, 3.592, 0.5608), (-5.504, -8.982, -0.6301), (-5.328, -8.756, 0.3534), (-5.504, -7.356, -0.6301), (-5.328, -7.582, 0.3534), (-4.244, -8.982, -0.6301), (-4.419, -8.756, 0.3534), (-4.244, -7.356, -0.6301), (-4.419, -7.582, 0.3534), (-5.504, -7.273, -0.6301), (-5.328, -7.046, 0.3534), (-5.504, -5.647, -0.6301), (-5.328, -5.873, 0.3534), (-4.244, -7.273, -0.6301), (-4.419, -7.046, 0.3534), (-4.244, -5.647, -0.6301), (-4.419, -5.873, 0.3534), (-5.504, -5.563, -0.6301), (-5.328, -5.337, 0.3534), (-5.504, -3.937, -0.6301), (-5.328, -4.164, 0.3534), (-4.244, -5.563, -0.6301), (-4.419, -5.337, 0.3534), (-4.244, -3.937, -0.6301), (-4.419, -4.164, 0.3534), (-5.504, -3.854, -0.6301), (-5.328, -3.627, 0.3534), (-5.504, -2.228, -0.6301), (-5.328, -2.454, 0.3534), (-4.244, -3.854, -0.6301), (-4.419, -3.627, 0.3534), (-4.244, -2.228, -0.6301), (-4.419, -2.454, 0.3534), (-5.504, -12.1, -0.6301), (-5.328, -11.88, 0.3534), (-5.504, -10.48, -0.6301), (-5.328, -10.7, 0.3534), (-4.244, -12.1, -0.6301), (-4.419, -11.88, 0.3534), (-4.244, -10.48, -0.6301), (-4.419, -10.7, 0.3534), (-5.504, -1.463, -0.6301), (-5.328, -1.236, 0.3534), (-5.504, 0.1636, -0.6301), (-5.328, -0.06298, 0.3534), (-4.244, -1.463, -0.6301), (-4.419, -1.236, 0.3534), (-4.244, 0.1636, -0.6301), (-4.419, -0.06298, 0.3534), (-5.504, 0.2468, -0.6301), (-5.328, 0.4733, 0.3534), (-5.504, 1.873, -0.6301), (-5.328, 1.646, 0.3534), (-4.244, 0.2468, -0.6301), (-4.419, 0.4733, 0.3534), (-4.244, 1.873, -0.6301), (-4.419, 1.646, 0.3534), (-5.504, 1.956, -0.6301), (-5.328, 2.183, 0.3534), (-5.504, 3.582, -0.6301), (-5.328, 3.356, 0.3534), (-4.244, 1.956, -0.6301), (-4.419, 2.183, 0.3534), (-4.244, 3.582, -0.6301), (-4.419, 3.356, 0.3534), (-5.504, 3.666, -0.6301), (-5.328, 3.892, 0.3534), (-5.504, 5.292, -0.6301), (-5.328, 5.065, 0.3534), (-4.244, 3.666, -0.6301), (-4.419, 3.892, 0.3534), (-4.244, 5.292, -0.6301), (-4.419, 5.065, 0.3534), (-5.504, 5.971, -0.6301), (-5.328, 6.198, 0.3534), (-5.504, 7.598, -0.6301), (-5.328, 7.371, 0.3534), (-4.244, 5.971, -0.6301), (-4.419, 6.198, 0.3534), (-4.244, 7.598, -0.6301), (-4.419, 7.371, 0.3534), (-5.504, 7.681, -0.6301), (-5.328, 7.907, 0.3534), (-5.504, 9.307, -0.6301), (-5.328, 9.081, 0.3534), (-4.244, 7.681, -0.6301), (-4.419, 7.907, 0.3534), (-4.244, 9.307, -0.6301), (-4.419, 9.081, 0.3534), (-5.504, 9.39, -0.6301), (-5.328, 9.617, 0.3534), (-5.504, 11.02, -0.6301), (-5.328, 10.79, 0.3534), (-4.244, 9.39, -0.6301), (-4.419, 9.617, 0.3534), (-4.244, 11.02, -0.6301), (-4.419, 10.79, 0.3534), (-5.504, 11.1, -0.6301), (-5.328, 11.33, 0.3534), (-5.504, 12.73, -0.6301), (-5.328, 12.5, 0.3534), (-4.244, 11.1, -0.6301), (-4.419, 11.33, 0.3534), (-4.244, 12.73, -0.6301), (-4.419, 12.5, 0.3534)], [], [(0, 1, 3, 2), (2, 3, 7, 6), (6, 7, 5, 4), (4, 5, 1, 0), (2, 6, 4, 0), (7, 3, 1, 5), (8, 9, 11, 10), (10, 11, 15, 14), (14, 15, 13, 12), (12, 13, 9, 8), (10, 14, 12, 8), (15, 11, 9, 13), (16, 17, 19, 18), (18, 19, 23, 22), (22, 23, 21, 20), (20, 21, 17, 16), (18, 22, 20, 16), (23, 19, 17, 21), (24, 25, 27, 26), (26, 27, 31, 30), (30, 31, 29, 28), (28, 29, 25, 24), (26, 30, 28, 24), (31, 27, 25, 29), (32, 33, 35, 34), (34, 35, 39, 38), (38, 39, 37, 36), (36, 37, 33, 32), (34, 38, 36, 32), (39, 35, 33, 37), (40, 41, 43, 42), (42, 43, 47, 46), (46, 47, 45, 44), (44, 45, 41, 40), (42, 46, 44, 40), (47, 43, 41, 45), (48, 49, 51, 50), (50, 51, 55, 54), (54, 55, 53, 52), (52, 53, 49, 48), (50, 54, 52, 48), (55, 51, 49, 53), (56, 57, 59, 58), (58, 59, 63, 62), (62, 63, 61, 60), (60, 61, 57, 56), (58, 62, 60, 56), (63, 59, 57, 61), (64, 65, 67, 66), (66, 67, 71, 70), (70, 71, 69, 68), (68, 69, 65, 64), (66, 70, 68, 64), (71, 67, 65, 69), (72, 73, 75, 74), (74, 75, 79, 78), (78, 79, 77, 76), (76, 77, 73, 72), (74, 78, 76, 72), (79, 75, 73, 77), (80, 81, 83, 82), (82, 83, 87, 86), (86, 87, 85, 84), (84, 85, 81, 80), (82, 86, 84, 80), (87, 83, 81, 85), (88, 89, 91, 90), (90, 91, 95, 94), (94, 95, 93, 92), (92, 93, 89, 88), (90, 94, 92, 88), (95, 91, 89, 93), (104, 105, 99, 98), (98, 99, 103, 102), (106, 107, 101, 100), (100, 101, 97, 96), (104, 106, 100, 96), (107, 105, 97, 101), (103, 99, 105, 107), (98, 102, 106, 104), (102, 103, 108, 109), (96, 97, 105, 104), (109, 108, 111, 110), (103, 107, 111, 108), (106, 102, 109, 110), (107, 106, 110, 111), (112, 113, 115, 114), (114, 115, 119, 118), (118, 119, 117, 116), (116, 117, 113, 112), (114, 118, 116, 112), (119, 115, 113, 117), (120, 121, 123, 122), (122, 123, 127, 126), (126, 127, 125, 124), (124, 125, 121, 120), (122, 126, 124, 120), (127, 123, 121, 125), (128, 129, 131, 130), (130, 131, 135, 134), (134, 135, 133, 132), (132, 133, 129, 128), (130, 134, 132, 128), (135, 131, 129, 133), (136, 137, 139, 138), (138, 139, 143, 142), (142, 143, 141, 140), (140, 141, 137, 136), (138, 142, 140, 136), (143, 139, 137, 141), (144, 145, 147, 146), (146, 147, 151, 150), (150, 151, 149, 148), (148, 149, 145, 144), (146, 150, 148, 144), (151, 147, 145, 149), (152, 153, 155, 154), (154, 155, 159, 158), (158, 159, 157, 156), (156, 157, 153, 152), (154, 158, 156, 152), (159, 155, 153, 157), (160, 161, 163, 162), (162, 163, 167, 166), (166, 167, 165, 164), (164, 165, 161, 160), (162, 166, 164, 160), (167, 163, 161, 165), (168, 169, 171, 170), (170, 171, 175, 174), (174, 175, 173, 172), (172, 173, 169, 168), (170, 174, 172, 168), (175, 171, 169, 173), (176, 177, 179, 178), (178, 179, 183, 182), (182, 183, 181, 180), (180, 181, 177, 176), (178, 182, 180, 176), (183, 179, 177, 181), (184, 185, 187, 186), (186, 187, 191, 190), (190, 191, 189, 188), (188, 189, 185, 184), (186, 190, 188, 184), (191, 187, 185, 189), (192, 193, 195, 194), (194, 195, 199, 198), (198, 199, 197, 196), (196, 197, 193, 192), (194, 198, 196, 192), (199, 195, 193, 197), (200, 201, 203, 202), (202, 203, 207, 206), (206, 207, 205, 204), (204, 205, 201, 200), (202, 206, 204, 200), (207, 203, 201, 205), (208, 209, 211, 210), (210, 211, 215, 214), (214, 215, 213, 212), (212, 213, 209, 208), (210, 214, 212, 208), (215, 211, 209, 213), (216, 217, 219, 218), (218, 219, 223, 222), (222, 223, 221, 220), (220, 221, 217, 216), (218, 222, 220, 216), (223, 219, 217, 221), (224, 225, 227, 226), (226, 227, 231, 230), (230, 231, 229, 228), (228, 229, 225, 224), (226, 230, 228, 224), (231, 227, 225, 229), (232, 233, 235, 234), (234, 235, 239, 238), (238, 239, 237, 236), (236, 237, 233, 232), (234, 238, 236, 232), (239, 235, 233, 237), (240, 241, 243, 242), (242, 243, 247, 246), (246, 247, 245, 244), (244, 245, 241, 240), (242, 246, 244, 240), (247, 243, 241, 245), (248, 249, 251, 250), (250, 251, 255, 254), (254, 255, 253, 252), (252, 253, 249, 248), (250, 254, 252, 248), (255, 251, 249, 253), (256, 257, 259, 258), (258, 259, 263, 262), (262, 263, 261, 260), (260, 261, 257, 256), (258, 262, 260, 256), (263, 259, 257, 261), (264, 265, 267, 266), (266, 267, 271, 270), (270, 271, 269, 268), (268, 269, 265, 264), (266, 270, 268, 264), (271, 267, 265, 269), (272, 273, 275, 274), (274, 275, 279, 278), (278, 279, 277, 276), (276, 277, 273, 272), (274, 278, 276, 272), (279, 275, 273, 277), (280, 281, 283, 282), (282, 283, 287, 286), (286, 287, 285, 284), (284, 285, 281, 280), (282, 286, 284, 280), (287, 283, 281, 285), (288, 289, 291, 290), (290, 291, 295, 294), (294, 295, 293, 292), (292, 293, 289, 288), (290, 294, 292, 288), (295, 291, 289, 293), (296, 297, 299, 298), (298, 299, 303, 302), (302, 303, 301, 300), (300, 301, 297, 296), (298, 302, 300, 296), (303, 299, 297, 301), (304, 305, 307, 306), (306, 307, 311, 310), (310, 311, 309, 308), (308, 309, 305, 304), (306, 310, 308, 304), (311, 307, 305, 309), (312, 313, 315, 314), (314, 315, 319, 318), (318, 319, 317, 316), (316, 317, 313, 312), (314, 318, 316, 312), (319, 315, 313, 317), (320, 321, 323, 322), (322, 323, 327, 326), (326, 327, 325, 324), (324, 325, 321, 320), (322, 326, 324, 320), (327, 323, 321, 325), (328, 329, 331, 330), (330, 331, 335, 334), (334, 335, 333, 332), (332, 333, 329, 328), (330, 334, 332, 328), (335, 331, 329, 333), (336, 337, 339, 338), (338, 339, 343, 342), (342, 343, 341, 340), (340, 341, 337, 336), (338, 342, 340, 336), (343, 339, 337, 341), (344, 345, 347, 346), (346, 347, 351, 350), (350, 351, 349, 348), (348, 349, 345, 344), (346, 350, 348, 344), (351, 347, 345, 349), (352, 353, 355, 354), (354, 355, 359, 358), (358, 359, 357, 356), (356, 357, 353, 352), (354, 358, 356, 352), (359, 355, 353, 357), (360, 361, 363, 362), (362, 363, 367, 366), (366, 367, 365, 364), (364, 365, 361, 360), (362, 366, 364, 360), (367, 363, 361, 365), (368, 369, 371, 370), (370, 371, 375, 374), (374, 375, 373, 372), (372, 373, 369, 368), (370, 374, 372, 368), (375, 371, 369, 373), (376, 377, 379, 378), (378, 379, 383, 382), (382, 383, 381, 380), (380, 381, 377, 376), (378, 382, 380, 376), (383, 379, 377, 381), (384, 385, 387, 386), (386, 387, 391, 390), (390, 391, 389, 388), (388, 389, 385, 384), (386, 390, 388, 384), (391, 387, 385, 389), (392, 393, 395, 394), (394, 395, 399, 398), (398, 399, 397, 396), (396, 397, 393, 392), (394, 398, 396, 392), (399, 395, 393, 397), (400, 401, 403, 402), (402, 403, 407, 406), (406, 407, 405, 404), (404, 405, 401, 400), (402, 406, 404, 400), (407, 403, 401, 405), (408, 409, 411, 410), (410, 411, 415, 414), (414, 415, 413, 412), (412, 413, 409, 408), (410, 414, 412, 408), (415, 411, 409, 413), (416, 417, 419, 418), (418, 419, 423, 422), (422, 423, 421, 420), (420, 421, 417, 416), (418, 422, 420, 416), (423, 419, 417, 421)])
_uv = me_cube_022.uv_layers.new(name='UVMap')
_uv.uv.foreach_set('vector', [0.375, 0.0, 0.625, 0.0, 0.625, 0.25, 0.375, 0.25, 0.375, 0.25, 0.625, 0.25, 0.625, 0.5, 0.375, 0.5, 0.375, 0.5, 0.625, 0.5, 0.625, 0.75, 0.375, 0.75, 0.375, 0.75, 0.625, 0.75, 0.625, 1.0, 0.375, 1.0, 0.125, 0.5, 0.375, 0.5, 0.375, 0.75, 0.125, 0.75, 0.625, 0.5, 0.875, 0.5, 0.875, 0.75, 0.625, 0.75, 0.375, 0.0, 0.625, 0.0, 0.625, 0.25, 0.375, 0.25, 0.375, 0.25, 0.625, 0.25, 0.625, 0.5, 0.375, 0.5, 0.375, 0.5, 0.625, 0.5, 0.625, 0.75, 0.375, 0.75, 0.375, 0.75, 0.625, 0.75, 0.625, 1.0, 0.375, 1.0, 0.125, 0.5, 0.375, 0.5, 0.375, 0.75, 0.125, 0.75, 0.625, 0.5, 0.875, 0.5, 0.875, 0.75, 0.625, 0.75, 0.375, 0.0, 0.625, 0.0, 0.625, 0.25, 0.375, 0.25, 0.375, 0.25, 0.625, 0.25, 0.625, 0.5, 0.375, 0.5, 0.375, 0.5, 0.625, 0.5, 0.625, 0.75, 0.375, 0.75, 0.375, 0.75, 0.625, 0.75, 0.625, 1.0, 0.375, 1.0, 0.125, 0.5, 0.375, 0.5, 0.375, 0.75, 0.125, 0.75, 0.625, 0.5, 0.875, 0.5, 0.875, 0.75, 0.625, 0.75, 0.375, 0.0, 0.625, 0.0, 0.625, 0.25, 0.375, 0.25, 0.375, 0.25, 0.625, 0.25, 0.625, 0.5, 0.375, 0.5, 0.375, 0.5, 0.625, 0.5, 0.625, 0.75, 0.375, 0.75, 0.375, 0.75, 0.625, 0.75, 0.625, 1.0, 0.375, 1.0, 0.125, 0.5, 0.375, 0.5, 0.375, 0.75, 0.125, 0.75, 0.625, 0.5, 0.875, 0.5, 0.875, 0.75, 0.625, 0.75, 0.375, 0.0, 0.625, 0.0, 0.625, 0.25, 0.375, 0.25, 0.375, 0.25, 0.625, 0.25, 0.625, 0.5, 0.375, 0.5, 0.375, 0.5, 0.625, 0.5, 0.625, 0.75, 0.375, 0.75, 0.375, 0.75, 0.625, 0.75, 0.625, 1.0, 0.375, 1.0, 0.125, 0.5, 0.375, 0.5, 0.375, 0.75, 0.125, 0.75, 0.625, 0.5, 0.875, 0.5, 0.875, 0.75, 0.625, 0.75, 0.375, 0.0, 0.625, 0.0, 0.625, 0.25, 0.375, 0.25, 0.375, 0.25, 0.625, 0.25, 0.625, 0.5, 0.375, 0.5, 0.375, 0.5, 0.625, 0.5, 0.625, 0.75, 0.375, 0.75, 0.375, 0.75, 0.625, 0.75, 0.625, 1.0, 0.375, 1.0, 0.125, 0.5, 0.375, 0.5, 0.375, 0.75, 0.125, 0.75, 0.625, 0.5, 0.875, 0.5, 0.875, 0.75, 0.625, 0.75, 0.375, 0.0, 0.625, 0.0, 0.625, 0.25, 0.375, 0.25, 0.375, 0.25, 0.625, 0.25, 0.625, 0.5, 0.375, 0.5, 0.375, 0.5, 0.625, 0.5, 0.625, 0.75, 0.375, 0.75, 0.375, 0.75, 0.625, 0.75, 0.625, 1.0, 0.375, 1.0, 0.125, 0.5, 0.375, 0.5, 0.375, 0.75, 0.125, 0.75, 0.625, 0.5, 0.875, 0.5, 0.875, 0.75, 0.625, 0.75, 0.375, 0.0, 0.625, 0.0, 0.625, 0.25, 0.375, 0.25, 0.375, 0.25, 0.625, 0.25, 0.625, 0.5, 0.375, 0.5, 0.375, 0.5, 0.625, 0.5, 0.625, 0.75, 0.375, 0.75, 0.375, 0.75, 0.625, 0.75, 0.625, 1.0, 0.375, 1.0, 0.125, 0.5, 0.375, 0.5, 0.375, 0.75, 0.125, 0.75, 0.625, 0.5, 0.875, 0.5, 0.875, 0.75, 0.625, 0.75, 0.375, 0.0, 0.625, 0.0, 0.625, 0.25, 0.375, 0.25, 0.375, 0.25, 0.625, 0.25, 0.625, 0.5, 0.375, 0.5, 0.375, 0.5, 0.625, 0.5, 0.625, 0.75, 0.375, 0.75, 0.375, 0.75, 0.625, 0.75, 0.625, 1.0, 0.375, 1.0, 0.125, 0.5, 0.375, 0.5, 0.375, 0.75, 0.125, 0.75, 0.625, 0.5, 0.875, 0.5, 0.875, 0.75, 0.625, 0.75, 0.375, 0.0, 0.625, 0.0, 0.625, 0.25, 0.375, 0.25, 0.375, 0.25, 0.625, 0.25, 0.625, 0.5, 0.375, 0.5, 0.375, 0.5, 0.625, 0.5, 0.625, 0.75, 0.375, 0.75, 0.375, 0.75, 0.625, 0.75, 0.625, 1.0, 0.375, 1.0, 0.125, 0.5, 0.375, 0.5, 0.375, 0.75, 0.125, 0.75, 0.625, 0.5, 0.875, 0.5, 0.875, 0.75, 0.625, 0.75, 0.375, 0.0, 0.625, 0.0, 0.625, 0.25, 0.375, 0.25, 0.375, 0.25, 0.625, 0.25, 0.625, 0.5, 0.375, 0.5, 0.375, 0.5, 0.625, 0.5, 0.625, 0.75, 0.375, 0.75, 0.375, 0.75, 0.625, 0.75, 0.625, 1.0, 0.375, 1.0, 0.125, 0.5, 0.375, 0.5, 0.375, 0.75, 0.125, 0.75, 0.625, 0.5, 0.875, 0.5, 0.875, 0.75, 0.625, 0.75, 0.375, 0.0, 0.625, 0.0, 0.625, 0.25, 0.375, 0.25, 0.375, 0.25, 0.625, 0.25, 0.625, 0.5, 0.375, 0.5, 0.375, 0.5, 0.625, 0.5, 0.625, 0.75, 0.375, 0.75, 0.375, 0.75, 0.625, 0.75, 0.625, 1.0, 0.375, 1.0, 0.125, 0.5, 0.375, 0.5, 0.375, 0.75, 0.125, 0.75, 0.625, 0.5, 0.875, 0.5, 0.875, 0.75, 0.625, 0.75, 0.375, 0.125, 0.625, 0.125, 0.625, 0.25, 0.375, 0.25, 0.375, 0.25, 0.625, 0.25, 0.625, 0.5, 0.375, 0.5, 0.375, 0.625, 0.625, 0.625, 0.625, 0.75, 0.375, 0.75, 0.375, 0.75, 0.625, 0.75, 0.625, 1.0, 0.375, 1.0, 0.125, 0.625, 0.375, 0.625, 0.375, 0.75, 0.125, 0.75, 0.625, 0.625, 0.875, 0.625, 0.875, 0.75, 0.625, 0.75, 0.625, 0.5, 0.875, 0.5, 0.875, 0.625, 0.625, 0.625, 0.125, 0.5, 0.375, 0.5, 0.375, 0.625, 0.125, 0.625, 0.375, 0.5, 0.625, 0.5, 0.625, 0.5, 0.375, 0.5, 0.375, 0.0, 0.625, 0.0, 0.625, 0.125, 0.375, 0.125, 0.375, 0.5, 0.625, 0.5, 0.625, 0.625, 0.375, 0.625, 0.625, 0.5, 0.625, 0.625, 0.625, 0.625, 0.625, 0.5, 0.375, 0.625, 0.375, 0.5, 0.375, 0.5, 0.375, 0.625, 0.625, 0.625, 0.375, 0.625, 0.375, 0.625, 0.625, 0.625, 0.375, 0.0, 0.625, 0.0, 0.625, 0.25, 0.375, 0.25, 0.375, 0.25, 0.625, 0.25, 0.625, 0.5, 0.375, 0.5, 0.375, 0.5, 0.625, 0.5, 0.625, 0.75, 0.375, 0.75, 0.375, 0.75, 0.625, 0.75, 0.625, 1.0, 0.375, 1.0, 0.125, 0.5, 0.375, 0.5, 0.375, 0.75, 0.125, 0.75, 0.625, 0.5, 0.875, 0.5, 0.875, 0.75, 0.625, 0.75, 0.375, 0.0, 0.625, 0.0, 0.625, 0.25, 0.375, 0.25, 0.375, 0.25, 0.625, 0.25, 0.625, 0.5, 0.375, 0.5, 0.375, 0.5, 0.625, 0.5, 0.625, 0.75, 0.375, 0.75, 0.375, 0.75, 0.625, 0.75, 0.625, 1.0, 0.375, 1.0, 0.125, 0.5, 0.375, 0.5, 0.375, 0.75, 0.125, 0.75, 0.625, 0.5, 0.875, 0.5, 0.875, 0.75, 0.625, 0.75, 0.375, 0.0, 0.625, 0.0, 0.625, 0.25, 0.375, 0.25, 0.375, 0.25, 0.625, 0.25, 0.625, 0.5, 0.375, 0.5, 0.375, 0.5, 0.625, 0.5, 0.625, 0.75, 0.375, 0.75, 0.375, 0.75, 0.625, 0.75, 0.625, 1.0, 0.375, 1.0, 0.125, 0.5, 0.375, 0.5, 0.375, 0.75, 0.125, 0.75, 0.625, 0.5, 0.875, 0.5, 0.875, 0.75, 0.625, 0.75, 0.375, 0.0, 0.625, 0.0, 0.625, 0.25, 0.375, 0.25, 0.375, 0.25, 0.625, 0.25, 0.625, 0.5, 0.375, 0.5, 0.375, 0.5, 0.625, 0.5, 0.625, 0.75, 0.375, 0.75, 0.375, 0.75, 0.625, 0.75, 0.625, 1.0, 0.375, 1.0, 0.125, 0.5, 0.375, 0.5, 0.375, 0.75, 0.125, 0.75, 0.625, 0.5, 0.875, 0.5, 0.875, 0.75, 0.625, 0.75, 0.375, 0.0, 0.625, 0.0, 0.625, 0.25, 0.375, 0.25, 0.375, 0.25, 0.625, 0.25, 0.625, 0.5, 0.375, 0.5, 0.375, 0.5, 0.625, 0.5, 0.625, 0.75, 0.375, 0.75, 0.375, 0.75, 0.625, 0.75, 0.625, 1.0, 0.375, 1.0, 0.125, 0.5, 0.375, 0.5, 0.375, 0.75, 0.125, 0.75, 0.625, 0.5, 0.875, 0.5, 0.875, 0.75, 0.625, 0.75, 0.375, 0.0, 0.625, 0.0, 0.625, 0.25, 0.375, 0.25, 0.375, 0.25, 0.625, 0.25, 0.625, 0.5, 0.375, 0.5, 0.375, 0.5, 0.625, 0.5, 0.625, 0.75, 0.375, 0.75, 0.375, 0.75, 0.625, 0.75, 0.625, 1.0, 0.375, 1.0, 0.125, 0.5, 0.375, 0.5, 0.375, 0.75, 0.125, 0.75, 0.625, 0.5, 0.875, 0.5, 0.875, 0.75, 0.625, 0.75, 0.375, 0.0, 0.625, 0.0, 0.625, 0.25, 0.375, 0.25, 0.375, 0.25, 0.625, 0.25, 0.625, 0.5, 0.375, 0.5, 0.375, 0.5, 0.625, 0.5, 0.625, 0.75, 0.375, 0.75, 0.375, 0.75, 0.625, 0.75, 0.625, 1.0, 0.375, 1.0, 0.125, 0.5, 0.375, 0.5, 0.375, 0.75, 0.125, 0.75, 0.625, 0.5, 0.875, 0.5, 0.875, 0.75, 0.625, 0.75, 0.375, 0.0, 0.625, 0.0, 0.625, 0.25, 0.375, 0.25, 0.375, 0.25, 0.625, 0.25, 0.625, 0.5, 0.375, 0.5, 0.375, 0.5, 0.625, 0.5, 0.625, 0.75, 0.375, 0.75, 0.375, 0.75, 0.625, 0.75, 0.625, 1.0, 0.375, 1.0, 0.125, 0.5, 0.375, 0.5, 0.375, 0.75, 0.125, 0.75, 0.625, 0.5, 0.875, 0.5, 0.875, 0.75, 0.625, 0.75, 0.375, 0.0, 0.625, 0.0, 0.625, 0.25, 0.375, 0.25, 0.375, 0.25, 0.625, 0.25, 0.625, 0.5, 0.375, 0.5, 0.375, 0.5, 0.625, 0.5, 0.625, 0.75, 0.375, 0.75, 0.375, 0.75, 0.625, 0.75, 0.625, 1.0, 0.375, 1.0, 0.125, 0.5, 0.375, 0.5, 0.375, 0.75, 0.125, 0.75, 0.625, 0.5, 0.875, 0.5, 0.875, 0.75, 0.625, 0.75, 0.375, 0.0, 0.625, 0.0, 0.625, 0.25, 0.375, 0.25, 0.375, 0.25, 0.625, 0.25, 0.625, 0.5, 0.375, 0.5, 0.375, 0.5, 0.625, 0.5, 0.625, 0.75, 0.375, 0.75, 0.375, 0.75, 0.625, 0.75, 0.625, 1.0, 0.375, 1.0, 0.125, 0.5, 0.375, 0.5, 0.375, 0.75, 0.125, 0.75, 0.625, 0.5, 0.875, 0.5, 0.875, 0.75, 0.625, 0.75, 0.375, 0.0, 0.625, 0.0, 0.625, 0.25, 0.375, 0.25, 0.375, 0.25, 0.625, 0.25, 0.625, 0.5, 0.375, 0.5, 0.375, 0.5, 0.625, 0.5, 0.625, 0.75, 0.375, 0.75, 0.375, 0.75, 0.625, 0.75, 0.625, 1.0, 0.375, 1.0, 0.125, 0.5, 0.375, 0.5, 0.375, 0.75, 0.125, 0.75, 0.625, 0.5, 0.875, 0.5, 0.875, 0.75, 0.625, 0.75, 0.375, 0.0, 0.625, 0.0, 0.625, 0.25, 0.375, 0.25, 0.375, 0.25, 0.625, 0.25, 0.625, 0.5, 0.375, 0.5, 0.375, 0.5, 0.625, 0.5, 0.625, 0.75, 0.375, 0.75, 0.375, 0.75, 0.625, 0.75, 0.625, 1.0, 0.375, 1.0, 0.125, 0.5, 0.375, 0.5, 0.375, 0.75, 0.125, 0.75, 0.625, 0.5, 0.875, 0.5, 0.875, 0.75, 0.625, 0.75, 0.375, 0.0, 0.625, 0.0, 0.625, 0.25, 0.375, 0.25, 0.375, 0.25, 0.625, 0.25, 0.625, 0.5, 0.375, 0.5, 0.375, 0.5, 0.625, 0.5, 0.625, 0.75, 0.375, 0.75, 0.375, 0.75, 0.625, 0.75, 0.625, 1.0, 0.375, 1.0, 0.125, 0.5, 0.375, 0.5, 0.375, 0.75, 0.125, 0.75, 0.625, 0.5, 0.875, 0.5, 0.875, 0.75, 0.625, 0.75, 0.375, 0.0, 0.625, 0.0, 0.625, 0.25, 0.375, 0.25, 0.375, 0.25, 0.625, 0.25, 0.625, 0.5, 0.375, 0.5, 0.375, 0.5, 0.625, 0.5, 0.625, 0.75, 0.375, 0.75, 0.375, 0.75, 0.625, 0.75, 0.625, 1.0, 0.375, 1.0, 0.125, 0.5, 0.375, 0.5, 0.375, 0.75, 0.125, 0.75, 0.625, 0.5, 0.875, 0.5, 0.875, 0.75, 0.625, 0.75, 0.375, 0.0, 0.625, 0.0, 0.625, 0.25, 0.375, 0.25, 0.375, 0.25, 0.625, 0.25, 0.625, 0.5, 0.375, 0.5, 0.375, 0.5, 0.625, 0.5, 0.625, 0.75, 0.375, 0.75, 0.375, 0.75, 0.625, 0.75, 0.625, 1.0, 0.375, 1.0, 0.125, 0.5, 0.375, 0.5, 0.375, 0.75, 0.125, 0.75, 0.625, 0.5, 0.875, 0.5, 0.875, 0.75, 0.625, 0.75, 0.375, 0.0, 0.625, 0.0, 0.625, 0.25, 0.375, 0.25, 0.375, 0.25, 0.625, 0.25, 0.625, 0.5, 0.375, 0.5, 0.375, 0.5, 0.625, 0.5, 0.625, 0.75, 0.375, 0.75, 0.375, 0.75, 0.625, 0.75, 0.625, 1.0, 0.375, 1.0, 0.125, 0.5, 0.375, 0.5, 0.375, 0.75, 0.125, 0.75, 0.625, 0.5, 0.875, 0.5, 0.875, 0.75, 0.625, 0.75, 0.375, 0.0, 0.625, 0.0, 0.625, 0.25, 0.375, 0.25, 0.375, 0.25, 0.625, 0.25, 0.625, 0.5, 0.375, 0.5, 0.375, 0.5, 0.625, 0.5, 0.625, 0.75, 0.375, 0.75, 0.375, 0.75, 0.625, 0.75, 0.625, 1.0, 0.375, 1.0, 0.125, 0.5, 0.375, 0.5, 0.375, 0.75, 0.125, 0.75, 0.625, 0.5, 0.875, 0.5, 0.875, 0.75, 0.625, 0.75, 0.375, 0.0, 0.625, 0.0, 0.625, 0.25, 0.375, 0.25, 0.375, 0.25, 0.625, 0.25, 0.625, 0.5, 0.375, 0.5, 0.375, 0.5, 0.625, 0.5, 0.625, 0.75, 0.375, 0.75, 0.375, 0.75, 0.625, 0.75, 0.625, 1.0, 0.375, 1.0, 0.125, 0.5, 0.375, 0.5, 0.375, 0.75, 0.125, 0.75, 0.625, 0.5, 0.875, 0.5, 0.875, 0.75, 0.625, 0.75, 0.375, 0.0, 0.625, 0.0, 0.625, 0.25, 0.375, 0.25, 0.375, 0.25, 0.625, 0.25, 0.625, 0.5, 0.375, 0.5, 0.375, 0.5, 0.625, 0.5, 0.625, 0.75, 0.375, 0.75, 0.375, 0.75, 0.625, 0.75, 0.625, 1.0, 0.375, 1.0, 0.125, 0.5, 0.375, 0.5, 0.375, 0.75, 0.125, 0.75, 0.625, 0.5, 0.875, 0.5, 0.875, 0.75, 0.625, 0.75, 0.375, 0.0, 0.625, 0.0, 0.625, 0.25, 0.375, 0.25, 0.375, 0.25, 0.625, 0.25, 0.625, 0.5, 0.375, 0.5, 0.375, 0.5, 0.625, 0.5, 0.625, 0.75, 0.375, 0.75, 0.375, 0.75, 0.625, 0.75, 0.625, 1.0, 0.375, 1.0, 0.125, 0.5, 0.375, 0.5, 0.375, 0.75, 0.125, 0.75, 0.625, 0.5, 0.875, 0.5, 0.875, 0.75, 0.625, 0.75, 0.375, 0.0, 0.625, 0.0, 0.625, 0.25, 0.375, 0.25, 0.375, 0.25, 0.625, 0.25, 0.625, 0.5, 0.375, 0.5, 0.375, 0.5, 0.625, 0.5, 0.625, 0.75, 0.375, 0.75, 0.375, 0.75, 0.625, 0.75, 0.625, 1.0, 0.375, 1.0, 0.125, 0.5, 0.375, 0.5, 0.375, 0.75, 0.125, 0.75, 0.625, 0.5, 0.875, 0.5, 0.875, 0.75, 0.625, 0.75, 0.375, 0.0, 0.625, 0.0, 0.625, 0.25, 0.375, 0.25, 0.375, 0.25, 0.625, 0.25, 0.625, 0.5, 0.375, 0.5, 0.375, 0.5, 0.625, 0.5, 0.625, 0.75, 0.375, 0.75, 0.375, 0.75, 0.625, 0.75, 0.625, 1.0, 0.375, 1.0, 0.125, 0.5, 0.375, 0.5, 0.375, 0.75, 0.125, 0.75, 0.625, 0.5, 0.875, 0.5, 0.875, 0.75, 0.625, 0.75, 0.375, 0.0, 0.625, 0.0, 0.625, 0.25, 0.375, 0.25, 0.375, 0.25, 0.625, 0.25, 0.625, 0.5, 0.375, 0.5, 0.375, 0.5, 0.625, 0.5, 0.625, 0.75, 0.375, 0.75, 0.375, 0.75, 0.625, 0.75, 0.625, 1.0, 0.375, 1.0, 0.125, 0.5, 0.375, 0.5, 0.375, 0.75, 0.125, 0.75, 0.625, 0.5, 0.875, 0.5, 0.875, 0.75, 0.625, 0.75, 0.375, 0.0, 0.625, 0.0, 0.625, 0.25, 0.375, 0.25, 0.375, 0.25, 0.625, 0.25, 0.625, 0.5, 0.375, 0.5, 0.375, 0.5, 0.625, 0.5, 0.625, 0.75, 0.375, 0.75, 0.375, 0.75, 0.625, 0.75, 0.625, 1.0, 0.375, 1.0, 0.125, 0.5, 0.375, 0.5, 0.375, 0.75, 0.125, 0.75, 0.625, 0.5, 0.875, 0.5, 0.875, 0.75, 0.625, 0.75, 0.375, 0.0, 0.625, 0.0, 0.625, 0.25, 0.375, 0.25, 0.375, 0.25, 0.625, 0.25, 0.625, 0.5, 0.375, 0.5, 0.375, 0.5, 0.625, 0.5, 0.625, 0.75, 0.375, 0.75, 0.375, 0.75, 0.625, 0.75, 0.625, 1.0, 0.375, 1.0, 0.125, 0.5, 0.375, 0.5, 0.375, 0.75, 0.125, 0.75, 0.625, 0.5, 0.875, 0.5, 0.875, 0.75, 0.625, 0.75, 0.375, 0.0, 0.625, 0.0, 0.625, 0.25, 0.375, 0.25, 0.375, 0.25, 0.625, 0.25, 0.625, 0.5, 0.375, 0.5, 0.375, 0.5, 0.625, 0.5, 0.625, 0.75, 0.375, 0.75, 0.375, 0.75, 0.625, 0.75, 0.625, 1.0, 0.375, 1.0, 0.125, 0.5, 0.375, 0.5, 0.375, 0.75, 0.125, 0.75, 0.625, 0.5, 0.875, 0.5, 0.875, 0.75, 0.625, 0.75, 0.375, 0.0, 0.625, 0.0, 0.625, 0.25, 0.375, 0.25, 0.375, 0.25, 0.625, 0.25, 0.625, 0.5, 0.375, 0.5, 0.375, 0.5, 0.625, 0.5, 0.625, 0.75, 0.375, 0.75, 0.375, 0.75, 0.625, 0.75, 0.625, 1.0, 0.375, 1.0, 0.125, 0.5, 0.375, 0.5, 0.375, 0.75, 0.125, 0.75, 0.625, 0.5, 0.875, 0.5, 0.875, 0.75, 0.625, 0.75, 0.375, 0.0, 0.625, 0.0, 0.625, 0.25, 0.375, 0.25, 0.375, 0.25, 0.625, 0.25, 0.625, 0.5, 0.375, 0.5, 0.375, 0.5, 0.625, 0.5, 0.625, 0.75, 0.375, 0.75, 0.375, 0.75, 0.625, 0.75, 0.625, 1.0, 0.375, 1.0, 0.125, 0.5, 0.375, 0.5, 0.375, 0.75, 0.125, 0.75, 0.625, 0.5, 0.875, 0.5, 0.875, 0.75, 0.625, 0.75, 0.375, 0.0, 0.625, 0.0, 0.625, 0.25, 0.375, 0.25, 0.375, 0.25, 0.625, 0.25, 0.625, 0.5, 0.375, 0.5, 0.375, 0.5, 0.625, 0.5, 0.625, 0.75, 0.375, 0.75, 0.375, 0.75, 0.625, 0.75, 0.625, 1.0, 0.375, 1.0, 0.125, 0.5, 0.375, 0.5, 0.375, 0.75, 0.125, 0.75, 0.625, 0.5, 0.875, 0.5, 0.875, 0.75, 0.625, 0.75, 0.375, 0.0, 0.625, 0.0, 0.625, 0.25, 0.375, 0.25, 0.375, 0.25, 0.625, 0.25, 0.625, 0.5, 0.375, 0.5, 0.375, 0.5, 0.625, 0.5, 0.625, 0.75, 0.375, 0.75, 0.375, 0.75, 0.625, 0.75, 0.625, 1.0, 0.375, 1.0, 0.125, 0.5, 0.375, 0.5, 0.375, 0.75, 0.125, 0.75, 0.625, 0.5, 0.875, 0.5, 0.875, 0.75, 0.625, 0.75, 0.375, 0.0, 0.625, 0.0, 0.625, 0.25, 0.375, 0.25, 0.375, 0.25, 0.625, 0.25, 0.625, 0.5, 0.375, 0.5, 0.375, 0.5, 0.625, 0.5, 0.625, 0.75, 0.375, 0.75, 0.375, 0.75, 0.625, 0.75, 0.625, 1.0, 0.375, 1.0, 0.125, 0.5, 0.375, 0.5, 0.375, 0.75, 0.125, 0.75, 0.625, 0.5, 0.875, 0.5, 0.875, 0.75, 0.625, 0.75, 0.375, 0.0, 0.625, 0.0, 0.625, 0.25, 0.375, 0.25, 0.375, 0.25, 0.625, 0.25, 0.625, 0.5, 0.375, 0.5, 0.375, 0.5, 0.625, 0.5, 0.625, 0.75, 0.375, 0.75, 0.375, 0.75, 0.625, 0.75, 0.625, 1.0, 0.375, 1.0, 0.125, 0.5, 0.375, 0.5, 0.375, 0.75, 0.125, 0.75, 0.625, 0.5, 0.875, 0.5, 0.875, 0.75, 0.625, 0.75, 0.375, 0.0, 0.625, 0.0, 0.625, 0.25, 0.375, 0.25, 0.375, 0.25, 0.625, 0.25, 0.625, 0.5, 0.375, 0.5, 0.375, 0.5, 0.625, 0.5, 0.625, 0.75, 0.375, 0.75, 0.375, 0.75, 0.625, 0.75, 0.625, 1.0, 0.375, 1.0, 0.125, 0.5, 0.375, 0.5, 0.375, 0.75, 0.125, 0.75, 0.625, 0.5, 0.875, 0.5, 0.875, 0.75, 0.625, 0.75, 0.375, 0.0, 0.625, 0.0, 0.625, 0.25, 0.375, 0.25, 0.375, 0.25, 0.625, 0.25, 0.625, 0.5, 0.375, 0.5, 0.375, 0.5, 0.625, 0.5, 0.625, 0.75, 0.375, 0.75, 0.375, 0.75, 0.625, 0.75, 0.625, 1.0, 0.375, 1.0, 0.125, 0.5, 0.375, 0.5, 0.375, 0.75, 0.125, 0.75, 0.625, 0.5, 0.875, 0.5, 0.875, 0.75, 0.625, 0.75, 0.375, 0.0, 0.625, 0.0, 0.625, 0.25, 0.375, 0.25, 0.375, 0.25, 0.625, 0.25, 0.625, 0.5, 0.375, 0.5, 0.375, 0.5, 0.625, 0.5, 0.625, 0.75, 0.375, 0.75, 0.375, 0.75, 0.625, 0.75, 0.625, 1.0, 0.375, 1.0, 0.125, 0.5, 0.375, 0.5, 0.375, 0.75, 0.125, 0.75, 0.625, 0.5, 0.875, 0.5, 0.875, 0.75, 0.625, 0.75, 0.375, 0.0, 0.625, 0.0, 0.625, 0.25, 0.375, 0.25, 0.375, 0.25, 0.625, 0.25, 0.625, 0.5, 0.375, 0.5, 0.375, 0.5, 0.625, 0.5, 0.625, 0.75, 0.375, 0.75, 0.375, 0.75, 0.625, 0.75, 0.625, 1.0, 0.375, 1.0, 0.125, 0.5, 0.375, 0.5, 0.375, 0.75, 0.125, 0.75, 0.625, 0.5, 0.875, 0.5, 0.875, 0.75, 0.625, 0.75, 0.375, 0.0, 0.625, 0.0, 0.625, 0.25, 0.375, 0.25, 0.375, 0.25, 0.625, 0.25, 0.625, 0.5, 0.375, 0.5, 0.375, 0.5, 0.625, 0.5, 0.625, 0.75, 0.375, 0.75, 0.375, 0.75, 0.625, 0.75, 0.625, 1.0, 0.375, 1.0, 0.125, 0.5, 0.375, 0.5, 0.375, 0.75, 0.125, 0.75, 0.625, 0.5, 0.875, 0.5, 0.875, 0.75, 0.625, 0.75, 0.375, 0.0, 0.625, 0.0, 0.625, 0.25, 0.375, 0.25, 0.375, 0.25, 0.625, 0.25, 0.625, 0.5, 0.375, 0.5, 0.375, 0.5, 0.625, 0.5, 0.625, 0.75, 0.375, 0.75, 0.375, 0.75, 0.625, 0.75, 0.625, 1.0, 0.375, 1.0, 0.125, 0.5, 0.375, 0.5, 0.375, 0.75, 0.125, 0.75, 0.625, 0.5, 0.875, 0.5, 0.875, 0.75, 0.625, 0.75, 0.375, 0.0, 0.625, 0.0, 0.625, 0.25, 0.375, 0.25, 0.375, 0.25, 0.625, 0.25, 0.625, 0.5, 0.375, 0.5, 0.375, 0.5, 0.625, 0.5, 0.625, 0.75, 0.375, 0.75, 0.375, 0.75, 0.625, 0.75, 0.625, 1.0, 0.375, 1.0, 0.125, 0.5, 0.375, 0.5, 0.375, 0.75, 0.125, 0.75, 0.625, 0.5, 0.875, 0.5, 0.875, 0.75, 0.625, 0.75])
me_cube_022.materials.append(mat_klavye)
me_cube_022.use_remesh_fix_poles = True
me_cube_022.use_remesh_preserve_attributes = False
me_cube_022.use_mirror_vertex_groups = False
me_cube_022.update()

# ---- objects
ob_cube = bpy.data.objects.new('Cube', me_cube)
ob_light = bpy.data.objects.new('Light', light_light)
ob_camera = bpy.data.objects.new('Camera', cam_camera)
ob_cube_001 = bpy.data.objects.new('Cube.001', me_cube_001)
ob_cylinder = bpy.data.objects.new('Cylinder', me_cylinder)
ob_cube_020 = bpy.data.objects.new('Cube.020', me_cube_022)

# ---- transforms, parenting, visibility, modifiers, constraints
ob_cube.location = (0.0, -7.48e-09, 0.0)
ob_cube.scale = (1.462, 2.178, 0.1025)
ob_cube.lock_rotations_4d = False
ob_cube.empty_display_type = 'ARROWS'
ob_cube.lineart.crease_threshold = 0.0
ob_light.location = (4.076, 1.005, 5.904)
ob_light.rotation_euler = (0.6503, 0.05522, 1.866)
ob_light.lock_rotations_4d = False
ob_light.empty_display_type = 'ARROWS'
ob_light.color = (0.0, 0.0, 0.0, 0.0)
ob_light.lineart.crease_threshold = 0.0
ob_camera.location = (7.359, -6.926, 4.958)
ob_camera.rotation_euler = (1.109, 0.0, 0.8149)
ob_camera.lock_rotations_4d = False
ob_camera.empty_display_type = 'ARROWS'
ob_camera.color = (0.0, 0.0, 0.0, 0.0)
ob_camera.display_type = 'WIRE'
ob_camera.lineart.crease_threshold = 0.0
ob_cube_001.location = (-1.543, -7.48e-09, 0.0369)
ob_cube_001.rotation_euler = (1.882e-07, 1.141, 2.932e-07)
ob_cube_001.scale = (1.462, 2.178, 0.07379)
ob_cube_001.lock_rotations_4d = False
ob_cube_001.empty_display_type = 'ARROWS'
ob_cube_001.lineart.crease_threshold = 0.0
ob_cylinder.location = (-1.543, -7.48e-09, 0.0369)
ob_cylinder.rotation_euler = (1.571, -0.0, 0.0)
ob_cylinder.scale = (0.09435, 0.09435, 1.643)
ob_cylinder.lineart.crease_threshold = 0.0
ob_cube_020.location = (-0.4539, -0.06366, 0.1388)
ob_cube_020.scale = (0.1427, 0.1427, 0.05319)
ob_cube_020.lineart.crease_threshold = 0.0

# ---- collection membership
col_collection.objects.link(ob_cube)
col_collection.objects.link(ob_light)
col_collection.objects.link(ob_camera)
col_collection.objects.link(ob_cube_001)
col_collection.objects.link(ob_cylinder)
col_collection.objects.link(ob_cube_020)

# ---- scene / render settings (as saved in the file)
scene.camera = ob_camera
scene.frame_start = 1; scene.frame_end = 250; scene.frame_set(1)
scene.render.engine = 'BLENDER_EEVEE_NEXT'
scene.cycles.use_denoising = False
scene.cycles.samples = 128
scene.cycles.sampling_pattern = 'TABULATED_SOBOL'
scene.cycles.use_adaptive_sampling = False
scene.cycles.use_light_tree = False
scene.view_settings.view_transform = 'Filmic'
bpy.context.view_layer.update()
